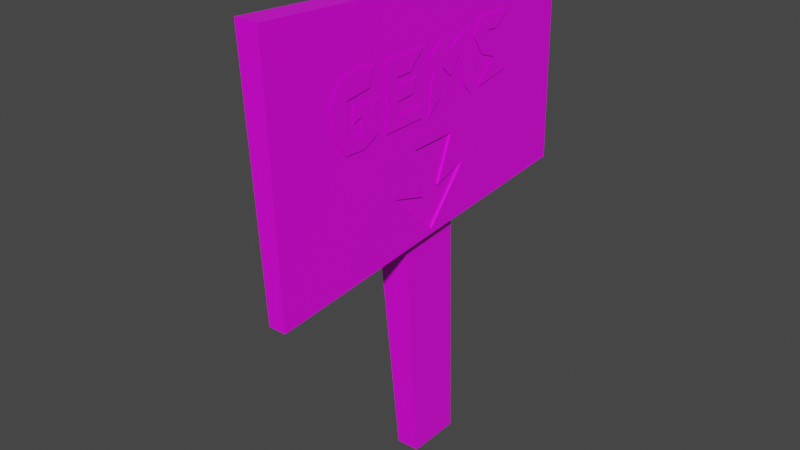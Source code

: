 # Source: ladderAndWalkway.blend  (saved by Blender 2.92.15; exported with 4.5.12 LTS)
import bpy
from mathutils import Matrix  # noqa: F401  (used for matrix-valued properties, if any)

bpy.ops.wm.read_factory_settings(use_empty=True)
scene = bpy.context.scene
scene.name = 'Scene'

# ---- collections
col_collection = bpy.data.collections.new('Collection'); scene.collection.children.link(col_collection)

# ---- images (referenced by path relative to the original .blend; pixels are not part of the script)
import os
ASSET_DIR = os.environ.get("B2B_ASSET_DIR", "")  # directory of the original .blend (textures are referenced by path, not embedded)
HERE = os.path.dirname(os.path.abspath(__file__))  # packed textures are extracted next to this script under _unpacked/

def load_image(name, relpath, width, height, colorspace="sRGB"):
    """Load a texture the original file referenced (path relative to the .blend, or extracted next to this script)."""
    p = next((c for c in (os.path.join(HERE, relpath), os.path.join(ASSET_DIR, relpath)) if relpath and os.path.exists(c)), "")
    if p:
        img = bpy.data.images.load(p, check_existing=True)
        img.name = name
    else:  # same state as the original file: an image datablock whose file is absent (Cycles renders it pink)
        img = bpy.data.images.new(name, width, height)
        img.source = "FILE"
        img.filepath = "//" + (relpath or name)
    img.colorspace_settings.name = colorspace
    return img
img_lowpolypalette_png = load_image('lowpolyPalette.png', 'lowpolyPalette.png', 1024, 1024, 'sRGB')

# ---- materials (node trees are filled in below, after node groups)
mat_material = bpy.data.materials.new('Material')
mat_material.alpha_threshold = 0.0
mat_material.use_transparent_shadow = False
mat_material.line_color = (0.0, 0.0, 0.0, 1.0)

# ---- material node trees
mat_material.use_nodes = True; mat_material.node_tree.nodes.clear()
_N = mat_material.node_tree.nodes; _L = mat_material.node_tree.links
n0 = _N.new('ShaderNodeOutputMaterial'); n0.name = 'Material Output'; n0.location = (300, 300)
n1 = _N.new('ShaderNodeBsdfPrincipled'); n1.name = 'Principled BSDF'; n1.location = (10, 300)
n1.distribution = 'GGX'
n1.subsurface_method = 'BURLEY'
n1.inputs[2].default_value = 0.4
n1.inputs[3].default_value = 1.45
n1.inputs[27].default_value = (0.0, 0.0, 0.0, 1.0)
n1.inputs[28].default_value = 1.0
n2 = _N.new('ShaderNodeTexImage'); n2.name = 'Image Texture'; n2.location = (-356, 124)
n2.image = img_lowpolypalette_png
_L.new(n1.outputs[0], n0.inputs[0])
_L.new(n2.outputs[0], n1.inputs[0])
n0.is_active_output = True

# ---- world
world_world = bpy.data.worlds.new('World'); scene.world = world_world
world_world.use_nodes = True; world_world.node_tree.nodes.clear()
_N = world_world.node_tree.nodes; _L = world_world.node_tree.links
n0 = _N.new('ShaderNodeOutputWorld'); n0.name = 'World Output'; n0.location = (300, 300)
n1 = _N.new('ShaderNodeBackground'); n1.name = 'Background'; n1.location = (10, 300)
n1.inputs[0].default_value = (0.05088, 0.05088, 0.05088, 1.0)
_L.new(n1.outputs[0], n0.inputs[0])
n0.is_active_output = True
world_world.color = (0.05088, 0.05088, 0.05088)
world_world.use_sun_shadow = False
world_world.sun_shadow_jitter_overblur = 0.0

# ---- meshes
me_cube = bpy.data.meshes.new('Cube')
me_cube.from_pydata([(0.01175, 0.02437, 1.151), (0.01175, -0.1526, 1.151), (-0.1193, 0.02437, 1.151), (-0.0903, -0.1526, 1.151), (-0.0483, -0.06489, -0.03526), (-0.0715, 0.06918, -0.03526), (0.007925, -0.06489, -0.03526), (0.007925, 0.06918, -0.03526), (0.03152, 0.01429, 0.7718), (0.03152, -0.1059, 0.7695), (-0.01133, 0.3775, 1.079), (-0.02493, -0.5211, 1.134), (-0.01061, -0.4984, 0.5174), (-0.03667, 0.3877, 0.5911), (0.03152, -0.08277, 0.6555), (0.03152, -0.02891, 0.6647), (0.03152, -0.5211, 1.134), (0.03152, 0.3775, 1.079), (0.03152, -0.4984, 0.5174), (0.03152, 0.3877, 0.5911), (0.03152, -0.1707, 0.6803), (0.03152, 0.05998, 0.6961), (0.03152, -0.04921, 0.5679), (0.02658, -0.1059, 0.7695), (0.02658, 0.01429, 0.7718), (0.02658, -0.08277, 0.6555), (0.02658, -0.02891, 0.6647), (0.02658, 0.05998, 0.6961), (0.02658, -0.1707, 0.6803), (0.02658, -0.04921, 0.5679), (0.03413, -0.3307, 0.9819), (0.03413, -0.3564, 0.9439), (0.03413, -0.2799, 0.9915), (0.03413, -0.3116, 0.9367), (0.03413, -0.3528, 0.8836), (0.03413, -0.3098, 0.858), (0.03413, -0.3197, 0.8271), (0.03413, -0.2677, 0.8241), (0.03413, -0.1995, 0.985), (0.03413, -0.1661, 0.9436), (0.03413, -0.0866, 0.985), (0.03413, -0.1263, 0.944), (0.03413, -0.1987, 0.8599), (0.03413, -0.1653, 0.8932), (0.03413, -0.2007, 0.8341), (0.03413, -0.1677, 0.8618), (0.03413, -0.09107, 0.8353), (0.03413, -0.09187, 0.8642), (0.03413, -0.1657, 0.9252), (0.03413, -0.1991, 0.9225), (0.03413, -0.1185, 0.896), (0.03413, -0.1054, 0.9295), (0.03413, 0.07583, 0.8414), (0.03413, 0.06777, 0.9908), (0.03413, 0.05, 0.8688), (0.03413, 0.03012, 0.9804), (0.03413, 0.07009, 0.9478), (0.03413, 0.03225, 0.9406), (0.03413, 0.001118, 0.9581), (0.03413, 0.006848, 0.8981), (0.03413, -0.02778, 0.9853), (0.03413, -0.02205, 0.9252), (0.03413, -0.06187, 0.962), (0.03413, -0.05416, 0.9232), (0.03413, -0.02938, 0.8625), (0.03413, -0.06911, 0.8268), (0.03413, 0.1062, 1.005), (0.03413, 0.1301, 0.9684), (0.03413, 0.1984, 0.9957), (0.03413, 0.1626, 0.9655), (0.03413, 0.08079, 0.9661), (0.03413, 0.1134, 0.9189), (0.03413, 0.1665, 0.9389), (0.03413, 0.1555, 0.9035), (0.03413, 0.2128, 0.9165), (0.03413, 0.1961, 0.8656), (0.03413, 0.1261, 0.881), (0.03413, 0.1008, 0.8488), (0.03413, -0.2326, 0.986), (0.03413, -0.2485, 0.9456), (0.03413, -0.2727, 0.8614), (0.03413, -0.2252, 0.844), (0.03413, -0.2721, 0.8944), (0.03413, -0.2245, 0.877), (0.03413, -0.2604, 0.9163), (0.03413, -0.2231, 0.9167), (0.03413, -0.2954, 0.8855), (0.03413, -0.2967, 0.9204)], [], [(2, 3, 1, 0), (5, 7, 6, 4), (5, 2, 0, 7), (6, 1, 3, 4), (4, 3, 2, 5), (7, 0, 1, 6), (10, 11, 16, 17), (13, 19, 18, 12), (13, 10, 17, 19), (18, 16, 11, 12), (12, 11, 10, 13), (8, 9, 23, 24), (9, 8, 17, 16), (22, 21, 27, 29), (14, 9, 16, 18, 20), (8, 15, 21, 19, 17), (26, 24, 23, 25), (21, 22, 20, 18, 19), (26, 25, 28, 29, 27), (15, 8, 24, 26), (20, 22, 29, 28), (14, 20, 28, 25), (21, 15, 26, 27), (9, 14, 25, 23), (30, 31, 33, 32), (33, 31, 34, 35), (35, 34, 36, 37), (38, 39, 41, 40), (48, 49, 42, 43), (43, 42, 44, 45), (45, 44, 46, 47), (39, 38, 49, 48), (48, 43, 50, 51), (56, 53, 55, 57), (52, 56, 57, 54), (57, 55, 58, 59), (59, 58, 60, 61), (61, 60, 62, 63), (61, 63, 65, 64), (66, 67, 69, 68), (67, 66, 70, 71), (67, 71, 73, 72), (72, 73, 75, 74), (75, 73, 76, 77), (32, 33, 79, 78), (35, 37, 81, 80), (80, 81, 83, 82), (82, 83, 85, 84), (82, 84, 87, 86)])
_uv = me_cube.uv_layers.new(name='UVMap')
_uv.uv.foreach_set('vector', [0.6914, 0.6836, 0.6914, 0.6836, 0.6914, 0.6836, 0.6914, 0.6836, 0.6914, 0.6836, 0.6914, 0.6836, 0.6914, 0.6836, 0.6914, 0.6836, 0.6914, 0.6836, 0.6914, 0.6836, 0.6914, 0.6836, 0.6914, 0.6836, 0.6914, 0.6836, 0.6914, 0.6836, 0.6914, 0.6836, 0.6914, 0.6836, 0.6914, 0.6836, 0.6914, 0.6836, 0.6914, 0.6836, 0.6914, 0.6836, 0.6914, 0.6836, 0.6914, 0.6836, 0.6914, 0.6836, 0.6914, 0.6836, 0.8164, 0.6797, 0.8164, 0.6797, 0.8164, 0.6797, 0.8164, 0.6797, 0.8164, 0.6797, 0.8164, 0.6797, 0.8164, 0.6797, 0.8164, 0.6797, 0.8164, 0.6797, 0.8164, 0.6797, 0.8164, 0.6797, 0.8164, 0.6797, 0.8164, 0.6797, 0.8164, 0.6797, 0.8164, 0.6797, 0.8164, 0.6797, 0.8164, 0.6797, 0.8164, 0.6797, 0.8164, 0.6797, 0.8164, 0.6797, 0.8164, 0.6797, 0.8164, 0.6797, 0.8164, 0.6797, 0.8164, 0.6797, 0.8164, 0.6797, 0.8164, 0.6797, 0.8164, 0.6797, 0.8164, 0.6797, 0.8164, 0.6797, 0.8164, 0.6797, 0.8164, 0.6797, 0.8164, 0.6797, 0.8164, 0.6797, 0.8164, 0.6797, 0.8164, 0.6797, 0.8164, 0.6797, 0.8164, 0.6797, 0.8164, 0.6797, 0.8164, 0.6797, 0.8164, 0.6797, 0.8164, 0.6797, 0.8164, 0.6797, 0.9375, 0.6836, 0.9375, 0.6836, 0.9375, 0.6836, 0.9375, 0.6836, 0.8164, 0.6797, 0.8164, 0.6797, 0.8164, 0.6797, 0.8164, 0.6797, 0.8164, 0.6797, 0.9375, 0.6836, 0.9375, 0.6836, 0.9375, 0.6836, 0.9375, 0.6836, 0.9375, 0.6836, 0.8164, 0.6797, 0.8164, 0.6797, 0.8164, 0.6797, 0.8164, 0.6797, 0.8164, 0.6797, 0.8164, 0.6797, 0.8164, 0.6797, 0.8164, 0.6797, 0.8164, 0.6797, 0.8164, 0.6797, 0.8164, 0.6797, 0.8164, 0.6797, 0.8164, 0.6797, 0.8164, 0.6797, 0.8164, 0.6797, 0.8164, 0.6797, 0.8164, 0.6797, 0.8164, 0.6797, 0.8164, 0.6797, 0.8164, 0.6797, 0.9375, 0.6836, 0.9375, 0.6836, 0.9375, 0.6836, 0.9375, 0.6836, 0.9375, 0.6836, 0.9375, 0.6836, 0.9375, 0.6836, 0.9375, 0.6836, 0.9375, 0.6836, 0.9375, 0.6836, 0.9375, 0.6836, 0.9375, 0.6836, 0.9375, 0.6836, 0.9375, 0.6836, 0.9375, 0.6836, 0.9375, 0.6836, 0.9375, 0.6836, 0.9375, 0.6836, 0.9375, 0.6836, 0.9375, 0.6836, 0.9375, 0.6836, 0.9375, 0.6836, 0.9375, 0.6836, 0.9375, 0.6836, 0.9375, 0.6836, 0.9375, 0.6836, 0.9375, 0.6836, 0.9375, 0.6836, 0.9375, 0.6836, 0.9375, 0.6836, 0.9375, 0.6836, 0.9375, 0.6836, 0.9375, 0.6836, 0.9375, 0.6836, 0.9375, 0.6836, 0.9375, 0.6836, 0.9375, 0.6836, 0.9375, 0.6836, 0.9375, 0.6836, 0.9375, 0.6836, 0.9375, 0.6836, 0.9375, 0.6836, 0.9375, 0.6836, 0.9375, 0.6836, 0.9375, 0.6836, 0.9375, 0.6836, 0.9375, 0.6836, 0.9375, 0.6836, 0.9375, 0.6836, 0.9375, 0.6836, 0.9375, 0.6836, 0.9375, 0.6836, 0.9375, 0.6836, 0.9375, 0.6836, 0.9375, 0.6836, 0.9375, 0.6836, 0.9375, 0.6836, 0.9375, 0.6836, 0.9375, 0.6836, 0.9375, 0.6836, 0.9375, 0.6836, 0.9375, 0.6836, 0.9375, 0.6836, 0.9375, 0.6836, 0.9375, 0.6836, 0.9375, 0.6836, 0.9375, 0.6836, 0.9375, 0.6836, 0.9375, 0.6836, 0.9375, 0.6836, 0.9375, 0.6836, 0.9375, 0.6836, 0.9375, 0.6836, 0.9375, 0.6836, 0.9375, 0.6836, 0.9375, 0.6836, 0.9375, 0.6836, 0.9375, 0.6836, 0.9375, 0.6836, 0.9375, 0.6836, 0.9375, 0.6836, 0.9375, 0.6836, 0.9375, 0.6836, 0.9375, 0.6836, 0.9375, 0.6836, 0.9375, 0.6836, 0.9375, 0.6836, 0.9375, 0.6836, 0.9375, 0.6836, 0.9375, 0.6836, 0.9375, 0.6836, 0.9375, 0.6836, 0.9375, 0.6836, 0.9375, 0.6836, 0.9375, 0.6836, 0.9375, 0.6836, 0.9375, 0.6836, 0.9375, 0.6836, 0.9375, 0.6836, 0.9375, 0.6836])
me_cube.materials.append(mat_material)
me_cube.use_remesh_fix_poles = True
me_cube.use_remesh_preserve_attributes = False
me_cube.use_mirror_vertex_groups = False
me_cube.update()

# ---- objects
ob_cube_001 = bpy.data.objects.new('Cube.001', me_cube)

# ---- transforms, parenting, visibility, modifiers, constraints
ob_cube_001.location = (0.0, 0.0, 0.0)
ob_cube_001.lineart.crease_threshold = 0.0

# ---- collection membership
col_collection.objects.link(ob_cube_001)

# ---- scene / render settings (as saved in the file)
scene.frame_start = 1; scene.frame_end = 250; scene.frame_set(1)
scene.render.engine = 'BLENDER_EEVEE_NEXT'
scene.cycles.use_denoising = False
scene.cycles.samples = 128
scene.cycles.sampling_pattern = 'TABULATED_SOBOL'
scene.cycles.use_adaptive_sampling = False
scene.cycles.use_light_tree = False
scene.view_settings.view_transform = 'Filmic'
bpy.context.view_layer.update()

# ---- added for rendering (the .blend has no active camera and no usable light): camera, sun
cam_auto = bpy.data.cameras.new('AutoCamera')
cam_auto.lens = 50.0
cam_auto.sensor_width = 36.0
cam_auto.clip_end = 1000.0
ob_auto_camera = bpy.data.objects.new('AutoCamera', cam_auto)
scene.collection.objects.link(ob_auto_camera)
ob_auto_camera.location = (1.34735, -1.73467, 1.66986)
ob_auto_camera.rotation_euler = (1.09748, -7.21219e-08, 0.694738)
scene.camera = ob_auto_camera
light_auto_sun = bpy.data.lights.new('AutoSun', 'SUN')
light_auto_sun.energy = 3.0
light_auto_sun.angle = 0.0523599
ob_auto_sun = bpy.data.objects.new('AutoSun', light_auto_sun)
scene.collection.objects.link(ob_auto_sun)
ob_auto_sun.rotation_euler = (0.872665, 0.174533, 0.523599)
bpy.context.view_layer.update()
